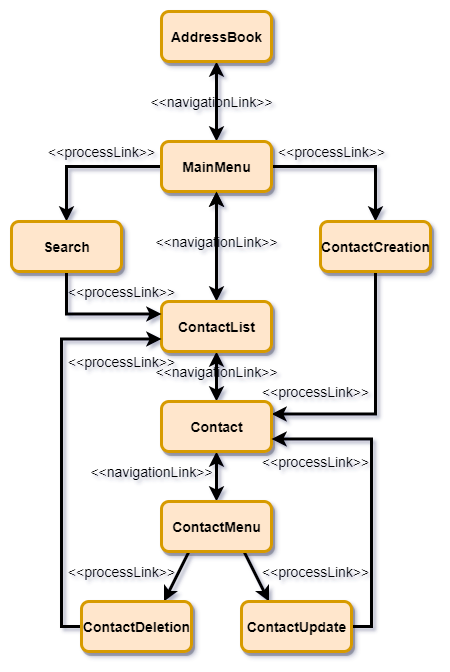

The diagram above was exported from draw.io. Its source (the exported page's mxGraphModel, read from the mxfile embedded in the PNG):
<mxGraphModel dx="568" dy="756" grid="1" gridSize="10" guides="1" tooltips="1" connect="1" arrows="1" fold="1" page="1" pageScale="1" pageWidth="827" pageHeight="1169" background="#FFFFFF" math="0" shadow="0">
  <root>
    <mxCell id="0" />
    <mxCell id="1" parent="0" />
    <mxCell id="7k-FWxJkG3vHCe5wOZp_-10" style="edgeStyle=none;rounded=0;orthogonalLoop=1;jettySize=auto;html=1;exitX=0.5;exitY=1;exitDx=0;exitDy=0;entryX=0.5;entryY=0;entryDx=0;entryDy=0;fontSize=14;startArrow=classic;startFill=1;strokeWidth=3;" parent="1" source="7k-FWxJkG3vHCe5wOZp_-1" target="7k-FWxJkG3vHCe5wOZp_-2" edge="1">
      <mxGeometry relative="1" as="geometry" />
    </mxCell>
    <mxCell id="7k-FWxJkG3vHCe5wOZp_-1" value="&lt;font style=&quot;font-size: 14px&quot;&gt;&lt;b&gt;AddressBook&lt;/b&gt;&lt;/font&gt;" style="html=1;strokeWidth=3;fillColor=#ffe6cc;strokeColor=#d79b00;rounded=1;glass=0;shadow=1;sketch=0;" parent="1" vertex="1">
      <mxGeometry x="200" y="70" width="110" height="50" as="geometry" />
    </mxCell>
    <mxCell id="7k-FWxJkG3vHCe5wOZp_-11" style="edgeStyle=none;rounded=0;orthogonalLoop=1;jettySize=auto;html=1;exitX=0.5;exitY=1;exitDx=0;exitDy=0;entryX=0.5;entryY=0;entryDx=0;entryDy=0;fontSize=14;startArrow=classic;startFill=1;strokeWidth=3;jumpStyle=gap;" parent="1" source="7k-FWxJkG3vHCe5wOZp_-2" target="7k-FWxJkG3vHCe5wOZp_-3" edge="1">
      <mxGeometry relative="1" as="geometry" />
    </mxCell>
    <mxCell id="7k-FWxJkG3vHCe5wOZp_-20" style="edgeStyle=orthogonalEdgeStyle;rounded=0;orthogonalLoop=1;jettySize=auto;html=1;exitX=0;exitY=0.5;exitDx=0;exitDy=0;entryX=0.5;entryY=0;entryDx=0;entryDy=0;fontSize=14;startArrow=none;startFill=0;strokeWidth=3;" parent="1" source="7k-FWxJkG3vHCe5wOZp_-2" target="7k-FWxJkG3vHCe5wOZp_-4" edge="1">
      <mxGeometry relative="1" as="geometry" />
    </mxCell>
    <mxCell id="7k-FWxJkG3vHCe5wOZp_-21" style="edgeStyle=orthogonalEdgeStyle;rounded=0;orthogonalLoop=1;jettySize=auto;html=1;exitX=1;exitY=0.5;exitDx=0;exitDy=0;entryX=0.5;entryY=0;entryDx=0;entryDy=0;fontSize=14;startArrow=none;startFill=0;strokeWidth=3;" parent="1" source="7k-FWxJkG3vHCe5wOZp_-2" target="7k-FWxJkG3vHCe5wOZp_-5" edge="1">
      <mxGeometry relative="1" as="geometry" />
    </mxCell>
    <mxCell id="7k-FWxJkG3vHCe5wOZp_-2" value="&lt;font style=&quot;font-size: 14px&quot;&gt;&lt;b&gt;MainMenu&lt;/b&gt;&lt;/font&gt;" style="html=1;strokeWidth=3;fillColor=#ffe6cc;strokeColor=#d79b00;rounded=1;glass=0;shadow=1;sketch=0;" parent="1" vertex="1">
      <mxGeometry x="200" y="200" width="110" height="50" as="geometry" />
    </mxCell>
    <mxCell id="7k-FWxJkG3vHCe5wOZp_-12" style="edgeStyle=none;rounded=0;orthogonalLoop=1;jettySize=auto;html=1;exitX=0.5;exitY=1;exitDx=0;exitDy=0;entryX=0.5;entryY=0;entryDx=0;entryDy=0;fontSize=14;startArrow=classic;startFill=1;strokeWidth=3;" parent="1" source="7k-FWxJkG3vHCe5wOZp_-3" target="7k-FWxJkG3vHCe5wOZp_-6" edge="1">
      <mxGeometry relative="1" as="geometry" />
    </mxCell>
    <mxCell id="7k-FWxJkG3vHCe5wOZp_-3" value="&lt;font style=&quot;font-size: 14px&quot;&gt;&lt;b&gt;ContactList&lt;/b&gt;&lt;/font&gt;" style="html=1;strokeWidth=3;fillColor=#ffe6cc;strokeColor=#d79b00;rounded=1;glass=0;shadow=1;sketch=0;" parent="1" vertex="1">
      <mxGeometry x="200" y="360" width="110" height="50" as="geometry" />
    </mxCell>
    <mxCell id="7k-FWxJkG3vHCe5wOZp_-23" style="edgeStyle=orthogonalEdgeStyle;rounded=0;orthogonalLoop=1;jettySize=auto;html=1;exitX=0.5;exitY=1;exitDx=0;exitDy=0;entryX=0;entryY=0.25;entryDx=0;entryDy=0;fontSize=14;startArrow=none;startFill=0;strokeWidth=3;" parent="1" source="7k-FWxJkG3vHCe5wOZp_-4" target="7k-FWxJkG3vHCe5wOZp_-3" edge="1">
      <mxGeometry relative="1" as="geometry" />
    </mxCell>
    <mxCell id="7k-FWxJkG3vHCe5wOZp_-4" value="&lt;font style=&quot;font-size: 14px&quot;&gt;&lt;b&gt;Search&lt;/b&gt;&lt;/font&gt;" style="html=1;strokeWidth=3;fillColor=#ffe6cc;strokeColor=#d79b00;rounded=1;glass=0;shadow=1;sketch=0;" parent="1" vertex="1">
      <mxGeometry x="50" y="280" width="110" height="50" as="geometry" />
    </mxCell>
    <mxCell id="7k-FWxJkG3vHCe5wOZp_-26" style="edgeStyle=orthogonalEdgeStyle;rounded=0;orthogonalLoop=1;jettySize=auto;html=1;exitX=0.5;exitY=1;exitDx=0;exitDy=0;entryX=1;entryY=0.25;entryDx=0;entryDy=0;fontSize=14;startArrow=none;startFill=0;strokeWidth=3;" parent="1" source="7k-FWxJkG3vHCe5wOZp_-5" target="7k-FWxJkG3vHCe5wOZp_-6" edge="1">
      <mxGeometry relative="1" as="geometry" />
    </mxCell>
    <mxCell id="7k-FWxJkG3vHCe5wOZp_-5" value="&lt;font style=&quot;font-size: 14px&quot;&gt;&lt;b&gt;ContactCreation&lt;/b&gt;&lt;/font&gt;" style="html=1;strokeWidth=3;fillColor=#ffe6cc;strokeColor=#d79b00;rounded=1;glass=0;shadow=1;sketch=0;" parent="1" vertex="1">
      <mxGeometry x="359" y="280" width="110" height="50" as="geometry" />
    </mxCell>
    <mxCell id="7k-FWxJkG3vHCe5wOZp_-13" style="edgeStyle=none;rounded=0;orthogonalLoop=1;jettySize=auto;html=1;exitX=0.5;exitY=1;exitDx=0;exitDy=0;entryX=0.5;entryY=0;entryDx=0;entryDy=0;fontSize=14;startArrow=classic;startFill=1;strokeWidth=3;" parent="1" source="7k-FWxJkG3vHCe5wOZp_-6" target="7k-FWxJkG3vHCe5wOZp_-7" edge="1">
      <mxGeometry relative="1" as="geometry" />
    </mxCell>
    <mxCell id="7k-FWxJkG3vHCe5wOZp_-6" value="&lt;font style=&quot;font-size: 14px&quot;&gt;&lt;b&gt;Contact&lt;/b&gt;&lt;/font&gt;" style="html=1;strokeWidth=3;fillColor=#ffe6cc;strokeColor=#d79b00;rounded=1;glass=0;shadow=1;sketch=0;" parent="1" vertex="1">
      <mxGeometry x="200" y="460" width="110" height="50" as="geometry" />
    </mxCell>
    <mxCell id="7k-FWxJkG3vHCe5wOZp_-28" style="edgeStyle=none;rounded=0;orthogonalLoop=1;jettySize=auto;html=1;exitX=0.75;exitY=1;exitDx=0;exitDy=0;entryX=0.25;entryY=0;entryDx=0;entryDy=0;fontSize=14;startArrow=none;startFill=0;strokeWidth=3;" parent="1" source="7k-FWxJkG3vHCe5wOZp_-7" target="7k-FWxJkG3vHCe5wOZp_-9" edge="1">
      <mxGeometry relative="1" as="geometry" />
    </mxCell>
    <mxCell id="7k-FWxJkG3vHCe5wOZp_-29" style="edgeStyle=none;rounded=0;orthogonalLoop=1;jettySize=auto;html=1;exitX=0.25;exitY=1;exitDx=0;exitDy=0;entryX=0.75;entryY=0;entryDx=0;entryDy=0;fontSize=14;startArrow=none;startFill=0;strokeWidth=3;" parent="1" source="7k-FWxJkG3vHCe5wOZp_-7" target="7k-FWxJkG3vHCe5wOZp_-8" edge="1">
      <mxGeometry relative="1" as="geometry" />
    </mxCell>
    <mxCell id="7k-FWxJkG3vHCe5wOZp_-7" value="&lt;font style=&quot;font-size: 14px&quot;&gt;&lt;b&gt;ContactMenu&lt;/b&gt;&lt;/font&gt;" style="html=1;strokeWidth=3;fillColor=#ffe6cc;strokeColor=#d79b00;rounded=1;glass=0;shadow=1;sketch=0;" parent="1" vertex="1">
      <mxGeometry x="200" y="560" width="110" height="50" as="geometry" />
    </mxCell>
    <mxCell id="7k-FWxJkG3vHCe5wOZp_-24" style="edgeStyle=orthogonalEdgeStyle;rounded=0;orthogonalLoop=1;jettySize=auto;html=1;exitX=0;exitY=0.5;exitDx=0;exitDy=0;entryX=0;entryY=0.75;entryDx=0;entryDy=0;fontSize=14;startArrow=none;startFill=0;strokeWidth=3;" parent="1" source="7k-FWxJkG3vHCe5wOZp_-8" target="7k-FWxJkG3vHCe5wOZp_-3" edge="1">
      <mxGeometry relative="1" as="geometry" />
    </mxCell>
    <mxCell id="7k-FWxJkG3vHCe5wOZp_-8" value="&lt;font style=&quot;font-size: 14px&quot;&gt;&lt;b&gt;ContactDeletion&lt;/b&gt;&lt;/font&gt;" style="html=1;strokeWidth=3;fillColor=#ffe6cc;strokeColor=#d79b00;rounded=1;glass=0;shadow=1;sketch=0;" parent="1" vertex="1">
      <mxGeometry x="120" y="660" width="110" height="50" as="geometry" />
    </mxCell>
    <mxCell id="7k-FWxJkG3vHCe5wOZp_-27" style="edgeStyle=orthogonalEdgeStyle;rounded=0;orthogonalLoop=1;jettySize=auto;html=1;exitX=1;exitY=0.5;exitDx=0;exitDy=0;entryX=1;entryY=0.75;entryDx=0;entryDy=0;fontSize=14;startArrow=none;startFill=0;strokeWidth=3;" parent="1" source="7k-FWxJkG3vHCe5wOZp_-9" target="7k-FWxJkG3vHCe5wOZp_-6" edge="1">
      <mxGeometry relative="1" as="geometry" />
    </mxCell>
    <mxCell id="7k-FWxJkG3vHCe5wOZp_-9" value="&lt;font style=&quot;font-size: 14px&quot;&gt;&lt;b&gt;ContactUpdate&lt;/b&gt;&lt;/font&gt;" style="html=1;strokeWidth=3;fillColor=#ffe6cc;strokeColor=#d79b00;rounded=1;glass=0;shadow=1;sketch=0;" parent="1" vertex="1">
      <mxGeometry x="280" y="660" width="110" height="50" as="geometry" />
    </mxCell>
    <mxCell id="7k-FWxJkG3vHCe5wOZp_-30" value="&amp;lt;&amp;lt;processLink&amp;gt;&amp;gt;" style="text;html=1;align=center;verticalAlign=middle;resizable=0;points=[];autosize=1;strokeColor=none;fillColor=none;fontSize=14;" parent="1" vertex="1">
      <mxGeometry x="80" y="200" width="120" height="20" as="geometry" />
    </mxCell>
    <mxCell id="7k-FWxJkG3vHCe5wOZp_-31" value="&amp;lt;&amp;lt;processLink&amp;gt;&amp;gt;" style="text;html=1;align=center;verticalAlign=middle;resizable=0;points=[];autosize=1;strokeColor=none;fillColor=none;fontSize=14;" parent="1" vertex="1">
      <mxGeometry x="310" y="200" width="120" height="20" as="geometry" />
    </mxCell>
    <mxCell id="7k-FWxJkG3vHCe5wOZp_-32" value="&amp;lt;&amp;lt;processLink&amp;gt;&amp;gt;" style="text;html=1;align=center;verticalAlign=middle;resizable=0;points=[];autosize=1;strokeColor=none;fillColor=none;fontSize=14;" parent="1" vertex="1">
      <mxGeometry x="100" y="340" width="120" height="20" as="geometry" />
    </mxCell>
    <mxCell id="7k-FWxJkG3vHCe5wOZp_-33" value="&amp;lt;&amp;lt;processLink&amp;gt;&amp;gt;" style="text;html=1;align=center;verticalAlign=middle;resizable=0;points=[];autosize=1;strokeColor=none;fillColor=none;fontSize=14;" parent="1" vertex="1">
      <mxGeometry x="294" y="440" width="120" height="20" as="geometry" />
    </mxCell>
    <mxCell id="7k-FWxJkG3vHCe5wOZp_-34" value="&amp;lt;&amp;lt;processLink&amp;gt;&amp;gt;" style="text;html=1;align=center;verticalAlign=middle;resizable=0;points=[];autosize=1;strokeColor=none;fillColor=none;fontSize=14;" parent="1" vertex="1">
      <mxGeometry x="294" y="510" width="120" height="20" as="geometry" />
    </mxCell>
    <mxCell id="7k-FWxJkG3vHCe5wOZp_-35" value="&amp;lt;&amp;lt;processLink&amp;gt;&amp;gt;" style="text;html=1;align=center;verticalAlign=middle;resizable=0;points=[];autosize=1;strokeColor=none;fillColor=none;fontSize=14;" parent="1" vertex="1">
      <mxGeometry x="294" y="620" width="120" height="20" as="geometry" />
    </mxCell>
    <mxCell id="7k-FWxJkG3vHCe5wOZp_-36" value="&amp;lt;&amp;lt;processLink&amp;gt;&amp;gt;" style="text;html=1;align=center;verticalAlign=middle;resizable=0;points=[];autosize=1;strokeColor=none;fillColor=none;fontSize=14;" parent="1" vertex="1">
      <mxGeometry x="100" y="620" width="120" height="20" as="geometry" />
    </mxCell>
    <mxCell id="7k-FWxJkG3vHCe5wOZp_-37" value="&amp;lt;&amp;lt;processLink&amp;gt;&amp;gt;" style="text;html=1;align=center;verticalAlign=middle;resizable=0;points=[];autosize=1;strokeColor=none;fillColor=none;fontSize=14;" parent="1" vertex="1">
      <mxGeometry x="100" y="410" width="120" height="20" as="geometry" />
    </mxCell>
    <mxCell id="7k-FWxJkG3vHCe5wOZp_-38" value="&amp;lt;&amp;lt;navigationLink&amp;gt;&amp;gt;" style="text;html=1;align=center;verticalAlign=middle;resizable=0;points=[];autosize=1;strokeColor=none;fillColor=none;fontSize=14;" parent="1" vertex="1">
      <mxGeometry x="180" y="150" width="140" height="20" as="geometry" />
    </mxCell>
    <mxCell id="7k-FWxJkG3vHCe5wOZp_-42" value="" style="edgeStyle=none;rounded=0;orthogonalLoop=1;jettySize=auto;html=1;fontSize=14;startArrow=none;startFill=0;strokeWidth=3;" parent="1" source="7k-FWxJkG3vHCe5wOZp_-39" target="7k-FWxJkG3vHCe5wOZp_-2" edge="1">
      <mxGeometry relative="1" as="geometry" />
    </mxCell>
    <mxCell id="7k-FWxJkG3vHCe5wOZp_-39" value="&amp;lt;&amp;lt;navigationLink&amp;gt;&amp;gt;" style="text;html=1;align=center;verticalAlign=middle;resizable=0;points=[];autosize=1;strokeColor=none;fillColor=none;fontSize=14;" parent="1" vertex="1">
      <mxGeometry x="185" y="290" width="140" height="20" as="geometry" />
    </mxCell>
    <mxCell id="7k-FWxJkG3vHCe5wOZp_-40" value="&amp;lt;&amp;lt;navigationLink&amp;gt;&amp;gt;" style="text;html=1;align=center;verticalAlign=middle;resizable=0;points=[];autosize=1;strokeColor=none;fillColor=none;fontSize=14;" parent="1" vertex="1">
      <mxGeometry x="185" y="420" width="140" height="20" as="geometry" />
    </mxCell>
    <mxCell id="7k-FWxJkG3vHCe5wOZp_-41" value="&amp;lt;&amp;lt;navigationLink&amp;gt;&amp;gt;" style="text;html=1;align=center;verticalAlign=middle;resizable=0;points=[];autosize=1;strokeColor=none;fillColor=none;fontSize=14;" parent="1" vertex="1">
      <mxGeometry x="120" y="520" width="140" height="20" as="geometry" />
    </mxCell>
  </root>
</mxGraphModel>